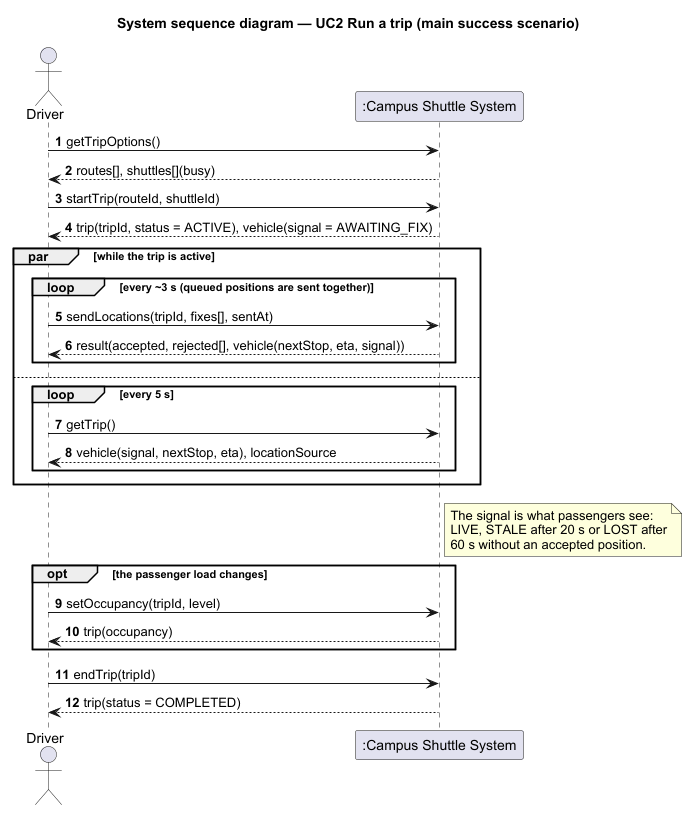

The diagram above was rendered by PlantUML. Its source (embedded in the PNG):
@startuml 03-system-sequence-diagram
skinparam shadowing false
skinparam defaultFontName Arial
skinparam sequenceMessageAlign left
title System sequence diagram — UC2 Run a trip (main success scenario)
autonumber

actor Driver
participant ":Campus Shuttle System" as System

Driver -> System : getTripOptions()
System --> Driver : routes[], shuttles[](busy)
Driver -> System : startTrip(routeId, shuttleId)
System --> Driver : trip(tripId, status = ACTIVE), vehicle(signal = AWAITING_FIX)

par while the trip is active
  loop every ~3 s (queued positions are sent together)
    Driver -> System : sendLocations(tripId, fixes[], sentAt)
    System --> Driver : result(accepted, rejected[], vehicle(nextStop, eta, signal))
  end
else
  loop every 5 s
    Driver -> System : getTrip()
    System --> Driver : vehicle(signal, nextStop, eta), locationSource
  end
end

note right of System
  The signal is what passengers see:
  LIVE, STALE after 20 s or LOST after
  60 s without an accepted position.
end note

opt the passenger load changes
  Driver -> System : setOccupancy(tripId, level)
  System --> Driver : trip(occupancy)
end

Driver -> System : endTrip(tripId)
System --> Driver : trip(status = COMPLETED)
@enduml